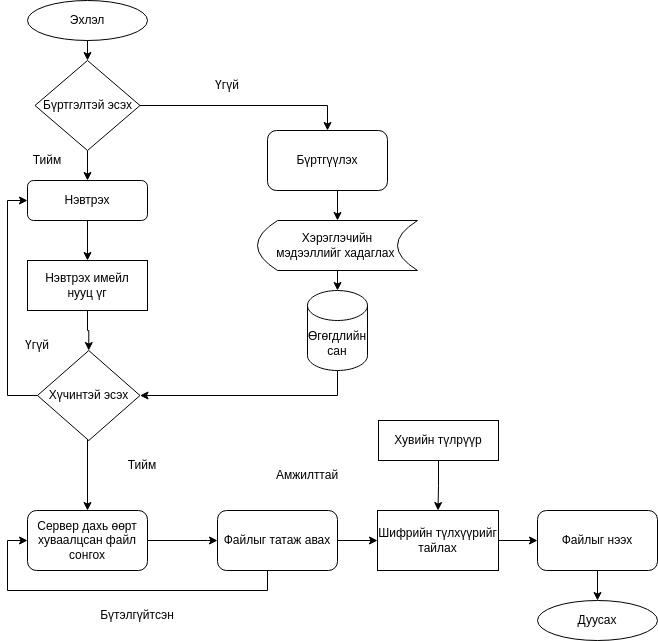

The diagram above was exported from draw.io. Its source (the exported page's mxGraphModel, read from the mxfile embedded in the PNG):
<mxGraphModel dx="1434" dy="800" grid="1" gridSize="10" guides="1" tooltips="1" connect="1" arrows="1" fold="1" page="1" pageScale="1" pageWidth="850" pageHeight="1100" math="0" shadow="0">
  <root>
    <mxCell id="0" />
    <mxCell id="1" parent="0" />
    <mxCell id="DQjhssVkODDusAEmYxhO-2" value="Эхлэл" style="ellipse;whiteSpace=wrap;html=1;" vertex="1" parent="1">
      <mxGeometry x="190" y="230" width="120" height="40" as="geometry" />
    </mxCell>
    <mxCell id="DQjhssVkODDusAEmYxhO-3" style="edgeStyle=orthogonalEdgeStyle;rounded=0;orthogonalLoop=1;jettySize=auto;html=1;entryX=0.5;entryY=0;entryDx=0;entryDy=0;" edge="1" parent="1" source="DQjhssVkODDusAEmYxhO-5" target="DQjhssVkODDusAEmYxhO-7">
      <mxGeometry relative="1" as="geometry" />
    </mxCell>
    <mxCell id="DQjhssVkODDusAEmYxhO-4" style="edgeStyle=orthogonalEdgeStyle;rounded=0;orthogonalLoop=1;jettySize=auto;html=1;entryX=0.5;entryY=0;entryDx=0;entryDy=0;" edge="1" parent="1" source="DQjhssVkODDusAEmYxhO-5" target="DQjhssVkODDusAEmYxhO-9">
      <mxGeometry relative="1" as="geometry" />
    </mxCell>
    <mxCell id="DQjhssVkODDusAEmYxhO-5" value="Бүртгэлтэй эсэх" style="rhombus;whiteSpace=wrap;html=1;" vertex="1" parent="1">
      <mxGeometry x="197.5" y="290" width="105" height="90" as="geometry" />
    </mxCell>
    <mxCell id="DQjhssVkODDusAEmYxhO-6" style="edgeStyle=orthogonalEdgeStyle;rounded=0;orthogonalLoop=1;jettySize=auto;html=1;exitX=0.5;exitY=1;exitDx=0;exitDy=0;entryX=0.5;entryY=0;entryDx=0;entryDy=0;" edge="1" parent="1" source="DQjhssVkODDusAEmYxhO-7" target="DQjhssVkODDusAEmYxhO-31">
      <mxGeometry relative="1" as="geometry" />
    </mxCell>
    <mxCell id="DQjhssVkODDusAEmYxhO-7" value="Бүртгүүлэх" style="rounded=1;whiteSpace=wrap;html=1;" vertex="1" parent="1">
      <mxGeometry x="430" y="360" width="120" height="60" as="geometry" />
    </mxCell>
    <mxCell id="DQjhssVkODDusAEmYxhO-8" style="edgeStyle=orthogonalEdgeStyle;rounded=0;orthogonalLoop=1;jettySize=auto;html=1;exitX=0.5;exitY=1;exitDx=0;exitDy=0;" edge="1" parent="1" source="DQjhssVkODDusAEmYxhO-9" target="DQjhssVkODDusAEmYxhO-11">
      <mxGeometry relative="1" as="geometry" />
    </mxCell>
    <mxCell id="DQjhssVkODDusAEmYxhO-9" value="Нэвтрэх" style="rounded=1;whiteSpace=wrap;html=1;" vertex="1" parent="1">
      <mxGeometry x="190" y="410" width="120" height="40" as="geometry" />
    </mxCell>
    <mxCell id="DQjhssVkODDusAEmYxhO-10" style="edgeStyle=orthogonalEdgeStyle;rounded=0;orthogonalLoop=1;jettySize=auto;html=1;exitX=0.5;exitY=1;exitDx=0;exitDy=0;entryX=0.5;entryY=0;entryDx=0;entryDy=0;" edge="1" parent="1" source="DQjhssVkODDusAEmYxhO-11" target="DQjhssVkODDusAEmYxhO-14">
      <mxGeometry relative="1" as="geometry" />
    </mxCell>
    <mxCell id="DQjhssVkODDusAEmYxhO-11" value="Нэвтрэх имейл&lt;br&gt;нууц үг" style="rounded=0;whiteSpace=wrap;html=1;" vertex="1" parent="1">
      <mxGeometry x="190" y="490" width="120" height="50" as="geometry" />
    </mxCell>
    <mxCell id="DQjhssVkODDusAEmYxhO-12" style="edgeStyle=orthogonalEdgeStyle;rounded=0;orthogonalLoop=1;jettySize=auto;html=1;exitX=0;exitY=0.5;exitDx=0;exitDy=0;entryX=0;entryY=0.5;entryDx=0;entryDy=0;" edge="1" parent="1" source="DQjhssVkODDusAEmYxhO-14" target="DQjhssVkODDusAEmYxhO-9">
      <mxGeometry relative="1" as="geometry" />
    </mxCell>
    <mxCell id="DQjhssVkODDusAEmYxhO-13" style="edgeStyle=orthogonalEdgeStyle;rounded=0;orthogonalLoop=1;jettySize=auto;html=1;exitX=0.5;exitY=1;exitDx=0;exitDy=0;entryX=0.5;entryY=0;entryDx=0;entryDy=0;" edge="1" parent="1" source="DQjhssVkODDusAEmYxhO-14" target="DQjhssVkODDusAEmYxhO-16">
      <mxGeometry relative="1" as="geometry">
        <Array as="points">
          <mxPoint x="250" y="650" />
        </Array>
      </mxGeometry>
    </mxCell>
    <mxCell id="DQjhssVkODDusAEmYxhO-14" value="Хүчинтэй эсэх" style="rhombus;whiteSpace=wrap;html=1;" vertex="1" parent="1">
      <mxGeometry x="200" y="580" width="102.5" height="90" as="geometry" />
    </mxCell>
    <mxCell id="DQjhssVkODDusAEmYxhO-15" style="edgeStyle=orthogonalEdgeStyle;rounded=0;orthogonalLoop=1;jettySize=auto;html=1;exitX=1;exitY=0.5;exitDx=0;exitDy=0;entryX=0;entryY=0.5;entryDx=0;entryDy=0;" edge="1" parent="1" source="DQjhssVkODDusAEmYxhO-16" target="DQjhssVkODDusAEmYxhO-19">
      <mxGeometry relative="1" as="geometry">
        <Array as="points">
          <mxPoint x="370" y="770" />
        </Array>
      </mxGeometry>
    </mxCell>
    <mxCell id="DQjhssVkODDusAEmYxhO-16" value="Сервер дахь өөрт хуваалцсан файл сонгох" style="rounded=1;whiteSpace=wrap;html=1;" vertex="1" parent="1">
      <mxGeometry x="190" y="740" width="120" height="60" as="geometry" />
    </mxCell>
    <mxCell id="DQjhssVkODDusAEmYxhO-17" style="edgeStyle=orthogonalEdgeStyle;rounded=0;orthogonalLoop=1;jettySize=auto;html=1;exitX=0.5;exitY=1;exitDx=0;exitDy=0;entryX=0;entryY=0.5;entryDx=0;entryDy=0;" edge="1" parent="1" source="DQjhssVkODDusAEmYxhO-19" target="DQjhssVkODDusAEmYxhO-16">
      <mxGeometry relative="1" as="geometry">
        <Array as="points">
          <mxPoint x="430" y="820" />
          <mxPoint x="170" y="820" />
          <mxPoint x="170" y="770" />
        </Array>
      </mxGeometry>
    </mxCell>
    <mxCell id="DQjhssVkODDusAEmYxhO-18" style="edgeStyle=orthogonalEdgeStyle;rounded=0;orthogonalLoop=1;jettySize=auto;html=1;exitX=1;exitY=0.5;exitDx=0;exitDy=0;entryX=0;entryY=0.5;entryDx=0;entryDy=0;" edge="1" parent="1" source="DQjhssVkODDusAEmYxhO-19" target="DQjhssVkODDusAEmYxhO-21">
      <mxGeometry relative="1" as="geometry" />
    </mxCell>
    <mxCell id="DQjhssVkODDusAEmYxhO-19" value="Файлыг татаж авах" style="rounded=1;whiteSpace=wrap;html=1;" vertex="1" parent="1">
      <mxGeometry x="380" y="740" width="120" height="60" as="geometry" />
    </mxCell>
    <mxCell id="DQjhssVkODDusAEmYxhO-20" style="edgeStyle=orthogonalEdgeStyle;rounded=0;orthogonalLoop=1;jettySize=auto;html=1;exitX=1;exitY=0.5;exitDx=0;exitDy=0;entryX=0;entryY=0.5;entryDx=0;entryDy=0;" edge="1" parent="1" source="DQjhssVkODDusAEmYxhO-21" target="DQjhssVkODDusAEmYxhO-23">
      <mxGeometry relative="1" as="geometry" />
    </mxCell>
    <mxCell id="DQjhssVkODDusAEmYxhO-21" value="Шифрийн түлхүүрийг тайлах" style="rounded=0;whiteSpace=wrap;html=1;" vertex="1" parent="1">
      <mxGeometry x="540" y="740" width="121" height="60" as="geometry" />
    </mxCell>
    <mxCell id="DQjhssVkODDusAEmYxhO-22" value="" style="edgeStyle=orthogonalEdgeStyle;rounded=0;orthogonalLoop=1;jettySize=auto;html=1;" edge="1" parent="1" source="DQjhssVkODDusAEmYxhO-23" target="DQjhssVkODDusAEmYxhO-26">
      <mxGeometry relative="1" as="geometry" />
    </mxCell>
    <mxCell id="DQjhssVkODDusAEmYxhO-23" value="Файлыг нээх" style="rounded=1;whiteSpace=wrap;html=1;" vertex="1" parent="1">
      <mxGeometry x="700" y="740" width="120" height="60" as="geometry" />
    </mxCell>
    <mxCell id="DQjhssVkODDusAEmYxhO-38" style="edgeStyle=orthogonalEdgeStyle;rounded=0;orthogonalLoop=1;jettySize=auto;html=1;exitX=0.5;exitY=1;exitDx=0;exitDy=0;entryX=0.5;entryY=0;entryDx=0;entryDy=0;" edge="1" parent="1" source="DQjhssVkODDusAEmYxhO-25" target="DQjhssVkODDusAEmYxhO-21">
      <mxGeometry relative="1" as="geometry" />
    </mxCell>
    <mxCell id="DQjhssVkODDusAEmYxhO-25" value="Хувийн түлрүүр" style="rounded=0;whiteSpace=wrap;html=1;" vertex="1" parent="1">
      <mxGeometry x="541" y="650" width="120" height="40" as="geometry" />
    </mxCell>
    <mxCell id="DQjhssVkODDusAEmYxhO-26" value="Дуусах" style="ellipse;whiteSpace=wrap;html=1;" vertex="1" parent="1">
      <mxGeometry x="700" y="830" width="120" height="40" as="geometry" />
    </mxCell>
    <mxCell id="DQjhssVkODDusAEmYxhO-27" value="" style="endArrow=classic;html=1;rounded=0;exitX=0.5;exitY=1;exitDx=0;exitDy=0;entryX=0.5;entryY=0;entryDx=0;entryDy=0;" edge="1" parent="1" source="DQjhssVkODDusAEmYxhO-2" target="DQjhssVkODDusAEmYxhO-5">
      <mxGeometry width="50" height="50" relative="1" as="geometry">
        <mxPoint x="250" y="590" as="sourcePoint" />
        <mxPoint x="300" y="540" as="targetPoint" />
      </mxGeometry>
    </mxCell>
    <mxCell id="DQjhssVkODDusAEmYxhO-28" style="edgeStyle=orthogonalEdgeStyle;rounded=0;orthogonalLoop=1;jettySize=auto;html=1;exitX=0.5;exitY=1;exitDx=0;exitDy=0;exitPerimeter=0;entryX=1;entryY=0.5;entryDx=0;entryDy=0;" edge="1" parent="1" source="DQjhssVkODDusAEmYxhO-29" target="DQjhssVkODDusAEmYxhO-14">
      <mxGeometry relative="1" as="geometry" />
    </mxCell>
    <mxCell id="DQjhssVkODDusAEmYxhO-29" value="Өгөгдлийн сан" style="shape=cylinder3;whiteSpace=wrap;html=1;boundedLbl=1;backgroundOutline=1;size=15;" vertex="1" parent="1">
      <mxGeometry x="470" y="520" width="60" height="80" as="geometry" />
    </mxCell>
    <mxCell id="DQjhssVkODDusAEmYxhO-30" style="edgeStyle=orthogonalEdgeStyle;rounded=0;orthogonalLoop=1;jettySize=auto;html=1;exitX=0.5;exitY=1;exitDx=0;exitDy=0;entryX=0.5;entryY=0;entryDx=0;entryDy=0;entryPerimeter=0;" edge="1" parent="1" source="DQjhssVkODDusAEmYxhO-31" target="DQjhssVkODDusAEmYxhO-29">
      <mxGeometry relative="1" as="geometry" />
    </mxCell>
    <mxCell id="DQjhssVkODDusAEmYxhO-31" value="Хэрэглэчийн &lt;br&gt;мэдээллийг хадаглах&amp;nbsp;" style="shape=dataStorage;whiteSpace=wrap;html=1;fixedSize=1;" vertex="1" parent="1">
      <mxGeometry x="420" y="450" width="160" height="50" as="geometry" />
    </mxCell>
    <mxCell id="DQjhssVkODDusAEmYxhO-32" value="Тийм" style="text;strokeColor=none;align=center;fillColor=none;html=1;verticalAlign=middle;whiteSpace=wrap;rounded=0;" vertex="1" parent="1">
      <mxGeometry x="180" y="375" width="60" height="30" as="geometry" />
    </mxCell>
    <mxCell id="DQjhssVkODDusAEmYxhO-33" value="Үгүй" style="text;strokeColor=none;align=center;fillColor=none;html=1;verticalAlign=middle;whiteSpace=wrap;rounded=0;" vertex="1" parent="1">
      <mxGeometry x="170" y="560" width="60" height="30" as="geometry" />
    </mxCell>
    <mxCell id="DQjhssVkODDusAEmYxhO-34" value="Үгүй" style="text;strokeColor=none;align=center;fillColor=none;html=1;verticalAlign=middle;whiteSpace=wrap;rounded=0;" vertex="1" parent="1">
      <mxGeometry x="360" y="300" width="60" height="30" as="geometry" />
    </mxCell>
    <mxCell id="DQjhssVkODDusAEmYxhO-35" value="Тийм" style="text;strokeColor=none;align=center;fillColor=none;html=1;verticalAlign=middle;whiteSpace=wrap;rounded=0;" vertex="1" parent="1">
      <mxGeometry x="275" y="680" width="60" height="30" as="geometry" />
    </mxCell>
    <mxCell id="DQjhssVkODDusAEmYxhO-36" value="Бүтэлгүйтсэн" style="text;strokeColor=none;align=center;fillColor=none;html=1;verticalAlign=middle;whiteSpace=wrap;rounded=0;" vertex="1" parent="1">
      <mxGeometry x="270" y="830" width="60" height="30" as="geometry" />
    </mxCell>
    <mxCell id="DQjhssVkODDusAEmYxhO-37" value="Амжилттай" style="text;strokeColor=none;align=center;fillColor=none;html=1;verticalAlign=middle;whiteSpace=wrap;rounded=0;" vertex="1" parent="1">
      <mxGeometry x="440" y="690" width="60" height="30" as="geometry" />
    </mxCell>
  </root>
</mxGraphModel>